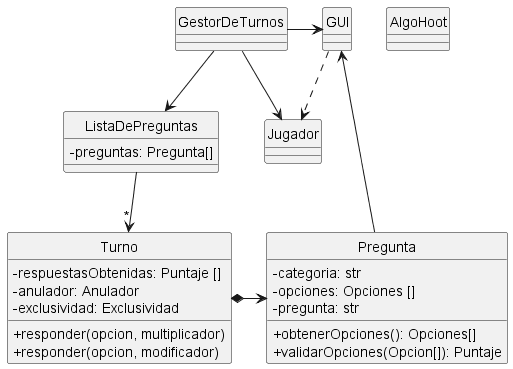

The diagram above was rendered by PlantUML. Its source (embedded in the PNG):
@startuml tentativo2

skinparam monochrome true
hide circle
skinparam classAttributeIconSize 0

class Pregunta {
    - categoria: str
    - opciones: Opciones []
    - pregunta: str
    + obtenerOpciones(): Opciones[]
    + validarOpciones(Opcion[]): Puntaje    
}

class Turno {
    - respuestasObtenidas: Puntaje []
    - anulador: Anulador
    - exclusividad: Exclusividad
    + responder(opcion, multiplicador)
    + responder(opcion, modificador)
}

class ListaDePreguntas {
    - preguntas: Pregunta[]
}

class Jugador {


}

class GUI {

}

class AlgoHoot {

}

Jugador <-up- GestorDeTurnos
GestorDeTurnos -down-> ListaDePreguntas
GestorDeTurnos -> GUI
GUI ..> Jugador
Pregunta -up-> GUI
ListaDePreguntas -down-> "*" Turno
Turno *-> Pregunta

@enduml